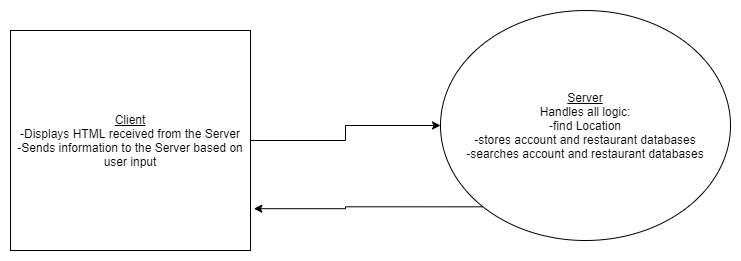

The diagram above was exported from draw.io. Its source (the exported page's mxGraphModel, read from the mxfile embedded in the PNG):
<mxGraphModel dx="1248" dy="677" grid="1" gridSize="10" guides="1" tooltips="1" connect="1" arrows="1" fold="1" page="1" pageScale="1" pageWidth="850" pageHeight="1100" math="0" shadow="0">
  <root>
    <mxCell id="0" />
    <mxCell id="1" parent="0" />
    <mxCell id="qy4-8prCpmGEjM9ltKTH-3" style="edgeStyle=orthogonalEdgeStyle;rounded=0;orthogonalLoop=1;jettySize=auto;html=1;exitX=1;exitY=0.5;exitDx=0;exitDy=0;entryX=0;entryY=0.5;entryDx=0;entryDy=0;" edge="1" parent="1" source="qy4-8prCpmGEjM9ltKTH-1" target="qy4-8prCpmGEjM9ltKTH-2">
      <mxGeometry relative="1" as="geometry" />
    </mxCell>
    <mxCell id="qy4-8prCpmGEjM9ltKTH-1" value="&lt;u&gt;Client&lt;/u&gt;&lt;br&gt;-Displays HTML received from the Server&lt;br&gt;-Sends information to the Server based on user input" style="rounded=0;whiteSpace=wrap;html=1;" vertex="1" parent="1">
      <mxGeometry x="190" y="250" width="240" height="220" as="geometry" />
    </mxCell>
    <mxCell id="qy4-8prCpmGEjM9ltKTH-4" style="edgeStyle=orthogonalEdgeStyle;rounded=0;orthogonalLoop=1;jettySize=auto;html=1;exitX=0;exitY=1;exitDx=0;exitDy=0;entryX=1.014;entryY=0.81;entryDx=0;entryDy=0;entryPerimeter=0;" edge="1" parent="1" source="qy4-8prCpmGEjM9ltKTH-2" target="qy4-8prCpmGEjM9ltKTH-1">
      <mxGeometry relative="1" as="geometry" />
    </mxCell>
    <mxCell id="qy4-8prCpmGEjM9ltKTH-2" value="&lt;u&gt;Server&lt;/u&gt;&lt;br&gt;Handles all logic:&lt;br&gt;-find Location&lt;br&gt;-stores account and restaurant databases&lt;br&gt;-searches account and restaurant databases" style="ellipse;whiteSpace=wrap;html=1;" vertex="1" parent="1">
      <mxGeometry x="620" y="230" width="290" height="230" as="geometry" />
    </mxCell>
  </root>
</mxGraphModel>